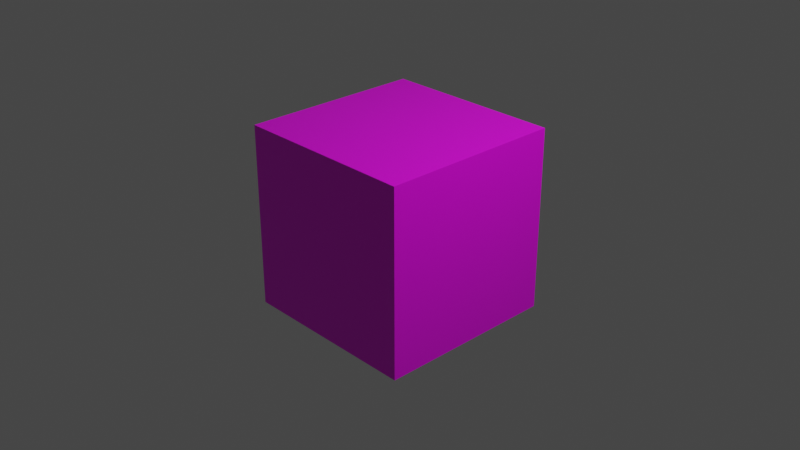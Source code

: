 # Source: cube.blend  (saved by Blender 2.80.75; exported with 4.5.12 LTS)
import bpy
from mathutils import Matrix  # noqa: F401  (used for matrix-valued properties, if any)

bpy.ops.wm.read_factory_settings(use_empty=True)
scene = bpy.context.scene
scene.name = 'Scene'

# ---- collections
col_collection = bpy.data.collections.new('Collection'); scene.collection.children.link(col_collection)

# ---- images (referenced by path relative to the original .blend; pixels are not part of the script)
import os
ASSET_DIR = os.environ.get("B2B_ASSET_DIR", "")  # directory of the original .blend (textures are referenced by path, not embedded)
HERE = os.path.dirname(os.path.abspath(__file__))  # packed textures are extracted next to this script under _unpacked/

def load_image(name, relpath, width, height, colorspace="sRGB"):
    """Load a texture the original file referenced (path relative to the .blend, or extracted next to this script)."""
    p = next((c for c in (os.path.join(HERE, relpath), os.path.join(ASSET_DIR, relpath)) if relpath and os.path.exists(c)), "")
    if p:
        img = bpy.data.images.load(p, check_existing=True)
        img.name = name
    else:  # same state as the original file: an image datablock whose file is absent (Cycles renders it pink)
        img = bpy.data.images.new(name, width, height)
        img.source = "FILE"
        img.filepath = "//" + (relpath or name)
    img.colorspace_settings.name = colorspace
    return img
img_roof_diff_cube_png = load_image('roof_diff_cube.png', 'roof_diff_cube.png', 1024, 1024, 'sRGB')

# ---- materials (node trees are filled in below, after node groups)
mat_material = bpy.data.materials.new('Material')
mat_material.alpha_threshold = 0.0
mat_material.use_transparent_shadow = False
mat_material.line_color = (0.0, 0.0, 0.0, 1.0)

# ---- material node trees
mat_material.use_nodes = True; mat_material.node_tree.nodes.clear()
_N = mat_material.node_tree.nodes; _L = mat_material.node_tree.links
n0 = _N.new('ShaderNodeOutputMaterial'); n0.name = 'Material Output'; n0.location = (300, 300)
n1 = _N.new('ShaderNodeBsdfPrincipled'); n1.name = 'Principled BSDF'; n1.location = (10, 300)
n1.distribution = 'GGX'
n1.subsurface_method = 'BURLEY'
n1.inputs[2].default_value = 0.4
n1.inputs[3].default_value = 1.45
n1.inputs[27].default_value = (0.0, 0.0, 0.0, 1.0)
n1.inputs[28].default_value = 1.0
n2 = _N.new('ShaderNodeTexImage'); n2.name = 'Image Texture'; n2.location = (-400, 172)
n2.image = img_roof_diff_cube_png
_L.new(n1.outputs[0], n0.inputs[0])
_L.new(n2.outputs[0], n1.inputs[0])
n0.is_active_output = True

# ---- world
world_world = bpy.data.worlds.new('World'); scene.world = world_world
world_world.use_nodes = True; world_world.node_tree.nodes.clear()
_N = world_world.node_tree.nodes; _L = world_world.node_tree.links
n0 = _N.new('ShaderNodeOutputWorld'); n0.name = 'World Output'; n0.location = (300, 300)
n1 = _N.new('ShaderNodeBackground'); n1.name = 'Background'; n1.location = (10, 300)
n1.inputs[0].default_value = (0.05088, 0.05088, 0.05088, 1.0)
_L.new(n1.outputs[0], n0.inputs[0])
n0.is_active_output = True
world_world.color = (0.05088, 0.05088, 0.05088)
world_world.use_sun_shadow = False
world_world.sun_shadow_jitter_overblur = 0.0

# ---- cameras
cam_camera = bpy.data.cameras.new('Camera')
cam_camera.clip_end = 100.0
cam_camera.ortho_scale = 7.314

# ---- lights
light_light = bpy.data.lights.new('Light', 'POINT')
light_light.transmission_factor = 0.0
light_light.energy = 1000.0
light_light.shadow_soft_size = 0.1
light_light.shadow_maximum_resolution = 0.006
light_light.use_absolute_resolution = True

# ---- meshes
me_cube = bpy.data.meshes.new('Cube')
me_cube.from_pydata([(1.0, 1.0, 1.0), (1.0, 1.0, -1.0), (1.0, -1.0, 1.0), (1.0, -1.0, -1.0), (-1.0, 1.0, 1.0), (-1.0, 1.0, -1.0), (-1.0, -1.0, 1.0), (-1.0, -1.0, -1.0)], [], [(0, 4, 6, 2), (3, 2, 6, 7), (7, 6, 4, 5), (5, 1, 3, 7), (1, 0, 2, 3), (5, 4, 0, 1)])
_uv = me_cube.uv_layers.new(name='UVMap')
_uv.uv.foreach_set('vector', [0.08201, 0.7246, 0.08193, 0.507, 0.2996, 0.5069, 0.2996, 0.7246, 0.2996, 0.7246, 0.2996, 0.5069, 0.5172, 0.5068, 0.5173, 0.7245, 0.5173, 0.7245, 0.5172, 0.5068, 0.7348, 0.5067, 0.7349, 0.7244, 0.7349, 0.7244, 0.7348, 0.5067, 0.9524, 0.5067, 0.9525, 0.7243, 0.5174, 0.9421, 0.5173, 0.7245, 0.7349, 0.7244, 0.735, 0.942, 0.5172, 0.5068, 0.5171, 0.2892, 0.7347, 0.2891, 0.7348, 0.5067])
me_cube.materials.append(mat_material)
me_cube.use_remesh_preserve_volume = False
me_cube.use_remesh_preserve_attributes = False
me_cube.use_mirror_vertex_groups = False
me_cube.update()

# ---- objects
ob_cube = bpy.data.objects.new('Cube', me_cube)
ob_light = bpy.data.objects.new('Light', light_light)
ob_camera = bpy.data.objects.new('Camera', cam_camera)

# ---- transforms, parenting, visibility, modifiers, constraints
ob_cube.location = (0.0, 0.0, 0.0)
ob_cube.lock_rotations_4d = False
ob_cube.empty_display_type = 'ARROWS'
ob_cube.lineart.crease_threshold = 0.0
ob_light.location = (4.076, 1.005, 5.904)
ob_light.rotation_euler = (0.6503, 0.05522, 1.866)
ob_light.lock_rotations_4d = False
ob_light.empty_display_type = 'ARROWS'
ob_light.color = (0.0, 0.0, 0.0, 0.0)
ob_light.lineart.crease_threshold = 0.0
ob_camera.location = (7.359, -6.926, 4.958)
ob_camera.rotation_euler = (1.109, 0.0, 0.8149)
ob_camera.lock_rotations_4d = False
ob_camera.empty_display_type = 'ARROWS'
ob_camera.color = (0.0, 0.0, 0.0, 0.0)
ob_camera.display_type = 'WIRE'
ob_camera.lineart.crease_threshold = 0.0

# ---- collection membership
col_collection.objects.link(ob_cube)
col_collection.objects.link(ob_light)
col_collection.objects.link(ob_camera)

# ---- scene / render settings (as saved in the file)
scene.camera = ob_camera
scene.frame_start = 1; scene.frame_end = 250; scene.frame_set(1)
scene.render.engine = 'BLENDER_EEVEE_NEXT'
scene.cycles.use_denoising = False
scene.cycles.samples = 128
scene.cycles.sampling_pattern = 'TABULATED_SOBOL'
scene.cycles.use_adaptive_sampling = False
scene.cycles.use_light_tree = False
scene.view_settings.view_transform = 'Filmic'
bpy.context.view_layer.update()
